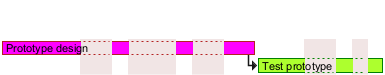

The diagram above was rendered by PlantUML. Its source (embedded in the PNG):
@startgantt
<style>
ganttDiagram {
  timeline {
    LineColor transparent
    FontColor transparent
  }
  closed {
    FontColor transparent
  }
}
</style>

hide footbox
project starts the 2018/04/09
saturday are closed
sunday are closed
2018/05/01 is closed
2018/04/17 to 2018/04/19 is closed
[Prototype design] requires 9 days
[Test prototype] requires 5 days
[Test prototype] starts at [Prototype design]'s end
[Prototype design] is colored in Fuchsia/FireBrick
[Test prototype] is colored in GreenYellow/Green
@endgantt